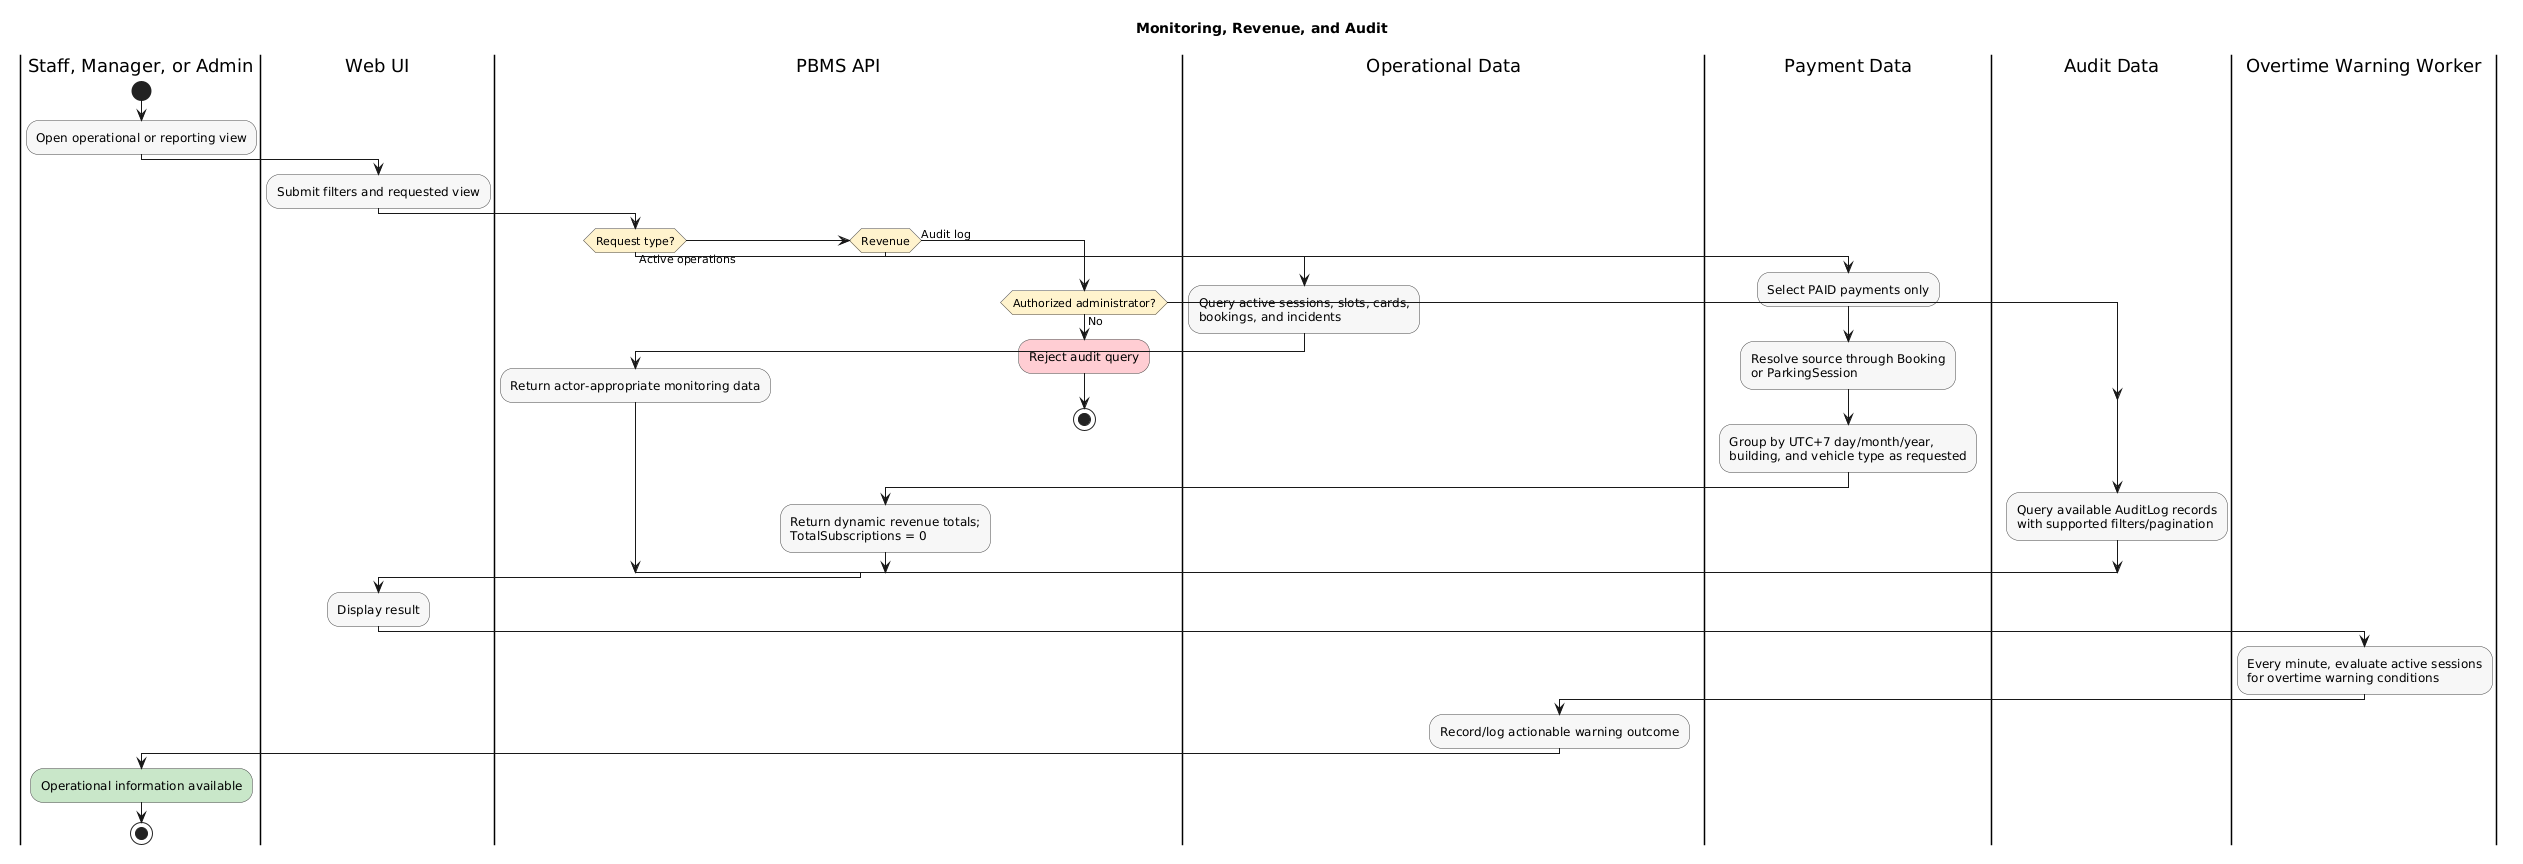

The diagram above was rendered by PlantUML. Its source (embedded in the PNG):
@startuml
title Monitoring, Revenue, and Audit
skinparam shadowing false
skinparam activity {
  BackgroundColor #F7F7F7
  BorderColor #454545
  DiamondBackgroundColor #FFF2CC
}

|Staff, Manager, or Admin|
start
:Open operational or reporting view;
|Web UI|
:Submit filters and requested view;
|PBMS API|
if (Request type?) then (Active operations)
  |Operational Data|
  :Query active sessions, slots, cards,\nbookings, and incidents;
  |PBMS API|
  :Return actor-appropriate monitoring data;
elseif (Revenue)
  |Payment Data|
  :Select PAID payments only;
  :Resolve source through Booking\nor ParkingSession;
  :Group by UTC+7 day/month/year,\nbuilding, and vehicle type as requested;
  |PBMS API|
  :Return dynamic revenue totals;\nTotalSubscriptions = 0;
else (Audit log)
  if (Authorized administrator?) then (No)
    :Reject audit query; <<#FFCDD2>>
    stop
  endif
  |Audit Data|
  :Query available AuditLog records\nwith supported filters/pagination;
endif
|Web UI|
:Display result;

|Overtime Warning Worker|
:Every minute, evaluate active sessions\nfor overtime warning conditions;
|Operational Data|
:Record/log actionable warning outcome;
|Staff, Manager, or Admin|
:Operational information available; <<#C8E6C9>>
stop
@enduml